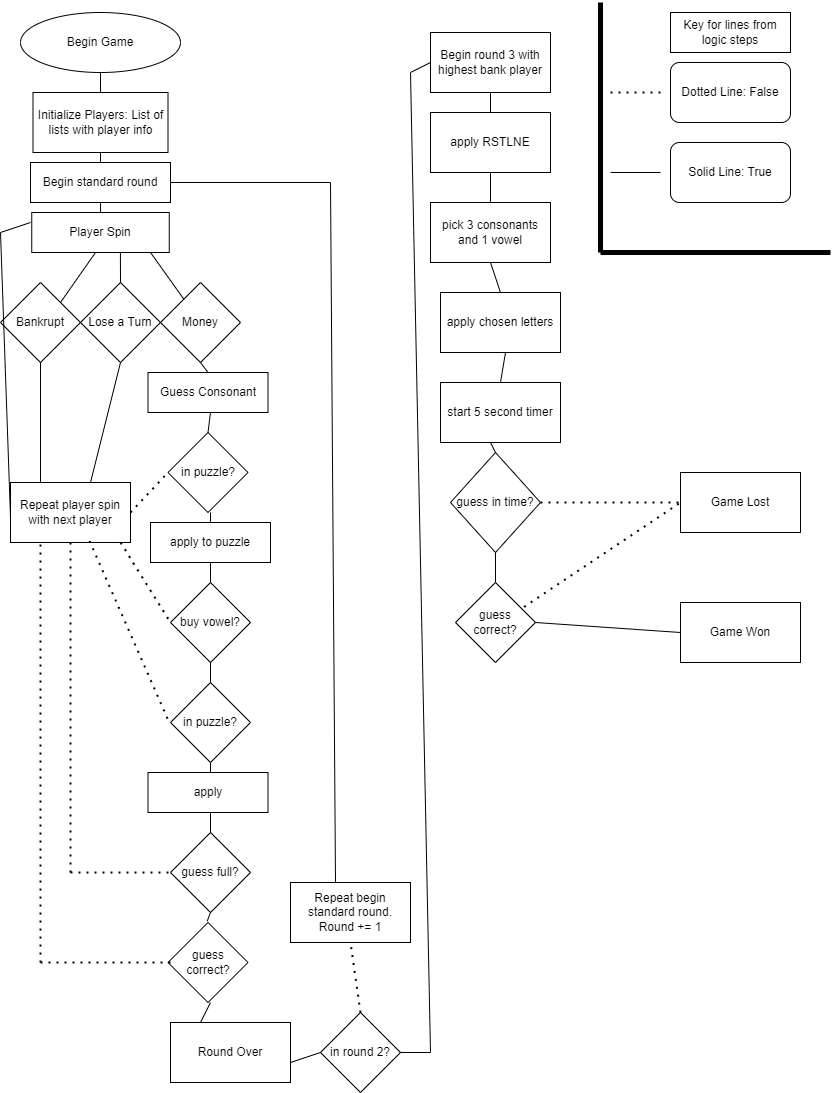

The diagram above was exported from draw.io. Its source (the exported page's mxGraphModel, read from the mxfile embedded in the PNG):
<mxGraphModel dx="1422" dy="1879" grid="1" gridSize="10" guides="1" tooltips="1" connect="1" arrows="1" fold="1" page="1" pageScale="1" pageWidth="850" pageHeight="1100" math="0" shadow="0">
  <root>
    <mxCell id="0" />
    <mxCell id="1" parent="0" />
    <mxCell id="MPOxfW9jIvUgEfNWOmTG-1" value="Begin Game" style="ellipse;whiteSpace=wrap;html=1;" vertex="1" parent="1">
      <mxGeometry x="30" y="10" width="160" height="60" as="geometry" />
    </mxCell>
    <mxCell id="MPOxfW9jIvUgEfNWOmTG-2" value="Initialize Players: List of lists with player info" style="rounded=0;whiteSpace=wrap;html=1;" vertex="1" parent="1">
      <mxGeometry x="42.5" y="90" width="135" height="60" as="geometry" />
    </mxCell>
    <mxCell id="MPOxfW9jIvUgEfNWOmTG-3" value="Player Spin" style="rounded=0;whiteSpace=wrap;html=1;" vertex="1" parent="1">
      <mxGeometry x="41.25" y="210" width="137.5" height="40" as="geometry" />
    </mxCell>
    <mxCell id="MPOxfW9jIvUgEfNWOmTG-5" value="Bankrupt" style="rhombus;whiteSpace=wrap;html=1;" vertex="1" parent="1">
      <mxGeometry x="10" y="280" width="80" height="80" as="geometry" />
    </mxCell>
    <mxCell id="MPOxfW9jIvUgEfNWOmTG-6" value="Lose a Turn" style="rhombus;whiteSpace=wrap;html=1;" vertex="1" parent="1">
      <mxGeometry x="90" y="280" width="80" height="80" as="geometry" />
    </mxCell>
    <mxCell id="MPOxfW9jIvUgEfNWOmTG-7" value="Money" style="rhombus;whiteSpace=wrap;html=1;" vertex="1" parent="1">
      <mxGeometry x="170" y="280" width="80" height="80" as="geometry" />
    </mxCell>
    <mxCell id="MPOxfW9jIvUgEfNWOmTG-8" value="Repeat player spin with next player" style="rounded=0;whiteSpace=wrap;html=1;" vertex="1" parent="1">
      <mxGeometry x="20" y="480" width="120" height="60" as="geometry" />
    </mxCell>
    <mxCell id="MPOxfW9jIvUgEfNWOmTG-10" value="Guess Consonant" style="rounded=0;whiteSpace=wrap;html=1;" vertex="1" parent="1">
      <mxGeometry x="157.5" y="370" width="120" height="40" as="geometry" />
    </mxCell>
    <mxCell id="MPOxfW9jIvUgEfNWOmTG-11" value="in puzzle?" style="rhombus;whiteSpace=wrap;html=1;" vertex="1" parent="1">
      <mxGeometry x="177.5" y="430" width="80" height="80" as="geometry" />
    </mxCell>
    <mxCell id="MPOxfW9jIvUgEfNWOmTG-13" value="apply to puzzle" style="rounded=0;whiteSpace=wrap;html=1;" vertex="1" parent="1">
      <mxGeometry x="160" y="520" width="120" height="40" as="geometry" />
    </mxCell>
    <mxCell id="MPOxfW9jIvUgEfNWOmTG-14" value="buy vowel?" style="rhombus;whiteSpace=wrap;html=1;" vertex="1" parent="1">
      <mxGeometry x="180" y="580" width="80" height="80" as="geometry" />
    </mxCell>
    <mxCell id="MPOxfW9jIvUgEfNWOmTG-16" value="in puzzle?" style="rhombus;whiteSpace=wrap;html=1;" vertex="1" parent="1">
      <mxGeometry x="180" y="680" width="80" height="80" as="geometry" />
    </mxCell>
    <mxCell id="MPOxfW9jIvUgEfNWOmTG-18" value="apply" style="rounded=0;whiteSpace=wrap;html=1;" vertex="1" parent="1">
      <mxGeometry x="157.5" y="770" width="120" height="40" as="geometry" />
    </mxCell>
    <mxCell id="MPOxfW9jIvUgEfNWOmTG-19" value="guess full?" style="rhombus;whiteSpace=wrap;html=1;" vertex="1" parent="1">
      <mxGeometry x="180" y="830" width="80" height="80" as="geometry" />
    </mxCell>
    <mxCell id="MPOxfW9jIvUgEfNWOmTG-20" value="guess correct?" style="rhombus;whiteSpace=wrap;html=1;" vertex="1" parent="1">
      <mxGeometry x="177.5" y="920" width="80" height="80" as="geometry" />
    </mxCell>
    <mxCell id="MPOxfW9jIvUgEfNWOmTG-21" value="Round Over" style="rounded=0;whiteSpace=wrap;html=1;" vertex="1" parent="1">
      <mxGeometry x="180" y="1020" width="120" height="60" as="geometry" />
    </mxCell>
    <mxCell id="MPOxfW9jIvUgEfNWOmTG-22" value="in round 2?" style="rhombus;whiteSpace=wrap;html=1;" vertex="1" parent="1">
      <mxGeometry x="330" y="1010" width="80" height="80" as="geometry" />
    </mxCell>
    <mxCell id="MPOxfW9jIvUgEfNWOmTG-23" value="Begin standard round" style="rounded=0;whiteSpace=wrap;html=1;" vertex="1" parent="1">
      <mxGeometry x="40" y="160" width="140" height="40" as="geometry" />
    </mxCell>
    <mxCell id="MPOxfW9jIvUgEfNWOmTG-24" value="Repeat begin standard round. Round += 1" style="rounded=0;whiteSpace=wrap;html=1;" vertex="1" parent="1">
      <mxGeometry x="300" y="880" width="120" height="60" as="geometry" />
    </mxCell>
    <mxCell id="MPOxfW9jIvUgEfNWOmTG-25" value="Begin round 3 with highest bank player" style="rounded=0;whiteSpace=wrap;html=1;" vertex="1" parent="1">
      <mxGeometry x="440" y="30" width="120" height="60" as="geometry" />
    </mxCell>
    <mxCell id="MPOxfW9jIvUgEfNWOmTG-28" value="pick 3 consonants and 1 vowel" style="rounded=0;whiteSpace=wrap;html=1;" vertex="1" parent="1">
      <mxGeometry x="440" y="200" width="120" height="60" as="geometry" />
    </mxCell>
    <mxCell id="MPOxfW9jIvUgEfNWOmTG-29" value="apply chosen letters" style="rounded=0;whiteSpace=wrap;html=1;" vertex="1" parent="1">
      <mxGeometry x="450" y="290" width="120" height="60" as="geometry" />
    </mxCell>
    <mxCell id="MPOxfW9jIvUgEfNWOmTG-30" value="start 5 second timer" style="rounded=0;whiteSpace=wrap;html=1;" vertex="1" parent="1">
      <mxGeometry x="450" y="380" width="120" height="60" as="geometry" />
    </mxCell>
    <mxCell id="MPOxfW9jIvUgEfNWOmTG-31" value="guess in time?" style="rhombus;whiteSpace=wrap;html=1;" vertex="1" parent="1">
      <mxGeometry x="460" y="450" width="90" height="100" as="geometry" />
    </mxCell>
    <mxCell id="MPOxfW9jIvUgEfNWOmTG-32" value="Game Lost" style="rounded=0;whiteSpace=wrap;html=1;" vertex="1" parent="1">
      <mxGeometry x="690" y="470" width="120" height="60" as="geometry" />
    </mxCell>
    <mxCell id="MPOxfW9jIvUgEfNWOmTG-33" value="guess correct?" style="rhombus;whiteSpace=wrap;html=1;" vertex="1" parent="1">
      <mxGeometry x="465" y="580" width="80" height="80" as="geometry" />
    </mxCell>
    <mxCell id="MPOxfW9jIvUgEfNWOmTG-34" value="Game Won" style="rounded=0;whiteSpace=wrap;html=1;" vertex="1" parent="1">
      <mxGeometry x="690" y="600" width="120" height="60" as="geometry" />
    </mxCell>
    <mxCell id="MPOxfW9jIvUgEfNWOmTG-35" value="" style="endArrow=none;html=1;rounded=0;exitX=0.5;exitY=0;exitDx=0;exitDy=0;" edge="1" parent="1" source="MPOxfW9jIvUgEfNWOmTG-2">
      <mxGeometry width="50" height="50" relative="1" as="geometry">
        <mxPoint x="170" y="150" as="sourcePoint" />
        <mxPoint x="110" y="70" as="targetPoint" />
      </mxGeometry>
    </mxCell>
    <mxCell id="MPOxfW9jIvUgEfNWOmTG-36" value="" style="endArrow=none;html=1;rounded=0;exitX=0.5;exitY=0;exitDx=0;exitDy=0;" edge="1" parent="1" source="MPOxfW9jIvUgEfNWOmTG-23">
      <mxGeometry width="50" height="50" relative="1" as="geometry">
        <mxPoint x="60" y="200" as="sourcePoint" />
        <mxPoint x="110" y="150" as="targetPoint" />
      </mxGeometry>
    </mxCell>
    <mxCell id="MPOxfW9jIvUgEfNWOmTG-37" value="" style="endArrow=none;html=1;rounded=0;entryX=0.5;entryY=1;entryDx=0;entryDy=0;" edge="1" parent="1" source="MPOxfW9jIvUgEfNWOmTG-3" target="MPOxfW9jIvUgEfNWOmTG-23">
      <mxGeometry width="50" height="50" relative="1" as="geometry">
        <mxPoint x="40" y="210" as="sourcePoint" />
        <mxPoint x="120" y="200" as="targetPoint" />
      </mxGeometry>
    </mxCell>
    <mxCell id="MPOxfW9jIvUgEfNWOmTG-38" value="" style="endArrow=none;html=1;rounded=0;" edge="1" parent="1">
      <mxGeometry width="50" height="50" relative="1" as="geometry">
        <mxPoint x="70" y="300" as="sourcePoint" />
        <mxPoint x="105" y="250" as="targetPoint" />
        <Array as="points" />
      </mxGeometry>
    </mxCell>
    <mxCell id="MPOxfW9jIvUgEfNWOmTG-39" value="" style="endArrow=none;html=1;rounded=0;exitX=0.5;exitY=0;exitDx=0;exitDy=0;" edge="1" parent="1" source="MPOxfW9jIvUgEfNWOmTG-6">
      <mxGeometry width="50" height="50" relative="1" as="geometry">
        <mxPoint x="129.41" y="300" as="sourcePoint" />
        <mxPoint x="129.91" y="250" as="targetPoint" />
      </mxGeometry>
    </mxCell>
    <mxCell id="MPOxfW9jIvUgEfNWOmTG-40" value="" style="endArrow=none;html=1;rounded=0;" edge="1" parent="1" target="MPOxfW9jIvUgEfNWOmTG-7">
      <mxGeometry width="50" height="50" relative="1" as="geometry">
        <mxPoint x="160" y="250" as="sourcePoint" />
        <mxPoint x="210" y="200" as="targetPoint" />
      </mxGeometry>
    </mxCell>
    <mxCell id="MPOxfW9jIvUgEfNWOmTG-41" value="" style="endArrow=none;html=1;rounded=0;exitX=0.25;exitY=0;exitDx=0;exitDy=0;" edge="1" parent="1" source="MPOxfW9jIvUgEfNWOmTG-8">
      <mxGeometry width="50" height="50" relative="1" as="geometry">
        <mxPoint x="-80" y="410" as="sourcePoint" />
        <mxPoint x="50" y="360" as="targetPoint" />
      </mxGeometry>
    </mxCell>
    <mxCell id="MPOxfW9jIvUgEfNWOmTG-42" value="" style="endArrow=none;html=1;rounded=0;" edge="1" parent="1">
      <mxGeometry width="50" height="50" relative="1" as="geometry">
        <mxPoint x="100" y="480" as="sourcePoint" />
        <mxPoint x="130" y="360" as="targetPoint" />
      </mxGeometry>
    </mxCell>
    <mxCell id="MPOxfW9jIvUgEfNWOmTG-43" value="" style="endArrow=none;html=1;rounded=0;entryX=0.5;entryY=1;entryDx=0;entryDy=0;exitX=0.5;exitY=0;exitDx=0;exitDy=0;" edge="1" parent="1" source="MPOxfW9jIvUgEfNWOmTG-10" target="MPOxfW9jIvUgEfNWOmTG-7">
      <mxGeometry width="50" height="50" relative="1" as="geometry">
        <mxPoint x="290" y="340" as="sourcePoint" />
        <mxPoint x="340" y="290" as="targetPoint" />
      </mxGeometry>
    </mxCell>
    <mxCell id="MPOxfW9jIvUgEfNWOmTG-45" value="" style="endArrow=none;html=1;rounded=0;exitX=0.5;exitY=0;exitDx=0;exitDy=0;" edge="1" parent="1" source="MPOxfW9jIvUgEfNWOmTG-11">
      <mxGeometry width="50" height="50" relative="1" as="geometry">
        <mxPoint x="170" y="460" as="sourcePoint" />
        <mxPoint x="220" y="410" as="targetPoint" />
      </mxGeometry>
    </mxCell>
    <mxCell id="MPOxfW9jIvUgEfNWOmTG-48" value="" style="endArrow=none;dashed=1;html=1;dashPattern=1 3;strokeWidth=2;rounded=0;" edge="1" parent="1">
      <mxGeometry width="50" height="50" relative="1" as="geometry">
        <mxPoint x="620" y="90" as="sourcePoint" />
        <mxPoint x="670" y="90" as="targetPoint" />
      </mxGeometry>
    </mxCell>
    <mxCell id="MPOxfW9jIvUgEfNWOmTG-50" value="Dotted Line: False" style="rounded=1;whiteSpace=wrap;html=1;" vertex="1" parent="1">
      <mxGeometry x="680" y="60" width="120" height="60" as="geometry" />
    </mxCell>
    <mxCell id="MPOxfW9jIvUgEfNWOmTG-51" value="" style="endArrow=none;html=1;rounded=0;" edge="1" parent="1">
      <mxGeometry width="50" height="50" relative="1" as="geometry">
        <mxPoint x="620" y="170" as="sourcePoint" />
        <mxPoint x="670" y="170" as="targetPoint" />
      </mxGeometry>
    </mxCell>
    <mxCell id="MPOxfW9jIvUgEfNWOmTG-52" value="Solid Line: True" style="rounded=1;whiteSpace=wrap;html=1;" vertex="1" parent="1">
      <mxGeometry x="680" y="140" width="120" height="60" as="geometry" />
    </mxCell>
    <mxCell id="MPOxfW9jIvUgEfNWOmTG-53" value="Key for lines from logic steps" style="rounded=0;whiteSpace=wrap;html=1;" vertex="1" parent="1">
      <mxGeometry x="680" y="10" width="120" height="40" as="geometry" />
    </mxCell>
    <mxCell id="MPOxfW9jIvUgEfNWOmTG-54" value="" style="endArrow=none;dashed=1;html=1;dashPattern=1 3;strokeWidth=2;rounded=0;" edge="1" parent="1">
      <mxGeometry width="50" height="50" relative="1" as="geometry">
        <mxPoint x="140" y="510" as="sourcePoint" />
        <mxPoint x="177.5" y="470" as="targetPoint" />
      </mxGeometry>
    </mxCell>
    <mxCell id="MPOxfW9jIvUgEfNWOmTG-55" value="" style="endArrow=none;html=1;rounded=0;" edge="1" parent="1">
      <mxGeometry width="50" height="50" relative="1" as="geometry">
        <mxPoint x="220" y="520" as="sourcePoint" />
        <mxPoint x="220" y="510" as="targetPoint" />
      </mxGeometry>
    </mxCell>
    <mxCell id="MPOxfW9jIvUgEfNWOmTG-56" value="" style="endArrow=none;html=1;rounded=0;exitX=0.5;exitY=0;exitDx=0;exitDy=0;" edge="1" parent="1" source="MPOxfW9jIvUgEfNWOmTG-14">
      <mxGeometry width="50" height="50" relative="1" as="geometry">
        <mxPoint x="170" y="610" as="sourcePoint" />
        <mxPoint x="220" y="560" as="targetPoint" />
      </mxGeometry>
    </mxCell>
    <mxCell id="MPOxfW9jIvUgEfNWOmTG-57" value="" style="endArrow=none;dashed=1;html=1;dashPattern=1 3;strokeWidth=2;rounded=0;" edge="1" parent="1">
      <mxGeometry width="50" height="50" relative="1" as="geometry">
        <mxPoint x="130" y="540" as="sourcePoint" />
        <mxPoint x="180" y="620" as="targetPoint" />
      </mxGeometry>
    </mxCell>
    <mxCell id="MPOxfW9jIvUgEfNWOmTG-58" value="" style="endArrow=none;html=1;rounded=0;exitX=0.5;exitY=0;exitDx=0;exitDy=0;" edge="1" parent="1" source="MPOxfW9jIvUgEfNWOmTG-16">
      <mxGeometry width="50" height="50" relative="1" as="geometry">
        <mxPoint x="170" y="710" as="sourcePoint" />
        <mxPoint x="220" y="660" as="targetPoint" />
      </mxGeometry>
    </mxCell>
    <mxCell id="MPOxfW9jIvUgEfNWOmTG-59" value="" style="endArrow=none;dashed=1;html=1;dashPattern=1 3;strokeWidth=2;rounded=0;exitX=0.659;exitY=0.975;exitDx=0;exitDy=0;exitPerimeter=0;" edge="1" parent="1" source="MPOxfW9jIvUgEfNWOmTG-8">
      <mxGeometry width="50" height="50" relative="1" as="geometry">
        <mxPoint x="128.75" y="770" as="sourcePoint" />
        <mxPoint x="178.75" y="720" as="targetPoint" />
      </mxGeometry>
    </mxCell>
    <mxCell id="MPOxfW9jIvUgEfNWOmTG-60" value="" style="endArrow=none;html=1;rounded=0;" edge="1" parent="1">
      <mxGeometry width="50" height="50" relative="1" as="geometry">
        <mxPoint x="220" y="770" as="sourcePoint" />
        <mxPoint x="220" y="760" as="targetPoint" />
      </mxGeometry>
    </mxCell>
    <mxCell id="MPOxfW9jIvUgEfNWOmTG-61" value="" style="endArrow=none;html=1;rounded=0;exitX=0.5;exitY=0;exitDx=0;exitDy=0;" edge="1" parent="1" source="MPOxfW9jIvUgEfNWOmTG-19">
      <mxGeometry width="50" height="50" relative="1" as="geometry">
        <mxPoint x="170" y="860" as="sourcePoint" />
        <mxPoint x="220" y="810" as="targetPoint" />
      </mxGeometry>
    </mxCell>
    <mxCell id="MPOxfW9jIvUgEfNWOmTG-62" value="" style="endArrow=none;dashed=1;html=1;dashPattern=1 3;strokeWidth=2;rounded=0;" edge="1" parent="1">
      <mxGeometry width="50" height="50" relative="1" as="geometry">
        <mxPoint x="80" y="870" as="sourcePoint" />
        <mxPoint x="180" y="870" as="targetPoint" />
      </mxGeometry>
    </mxCell>
    <mxCell id="MPOxfW9jIvUgEfNWOmTG-63" value="" style="endArrow=none;dashed=1;html=1;dashPattern=1 3;strokeWidth=2;rounded=0;entryX=0.5;entryY=1;entryDx=0;entryDy=0;" edge="1" parent="1" target="MPOxfW9jIvUgEfNWOmTG-8">
      <mxGeometry width="50" height="50" relative="1" as="geometry">
        <mxPoint x="80" y="870" as="sourcePoint" />
        <mxPoint x="130" y="820" as="targetPoint" />
      </mxGeometry>
    </mxCell>
    <mxCell id="MPOxfW9jIvUgEfNWOmTG-64" value="" style="endArrow=none;html=1;rounded=0;exitX=0.459;exitY=1.108;exitDx=0;exitDy=0;exitPerimeter=0;" edge="1" parent="1" source="MPOxfW9jIvUgEfNWOmTG-19">
      <mxGeometry width="50" height="50" relative="1" as="geometry">
        <mxPoint x="170" y="960" as="sourcePoint" />
        <mxPoint x="220" y="910" as="targetPoint" />
      </mxGeometry>
    </mxCell>
    <mxCell id="MPOxfW9jIvUgEfNWOmTG-65" value="" style="endArrow=none;dashed=1;html=1;dashPattern=1 3;strokeWidth=2;rounded=0;" edge="1" parent="1">
      <mxGeometry width="50" height="50" relative="1" as="geometry">
        <mxPoint x="50" y="960" as="sourcePoint" />
        <mxPoint x="180" y="960" as="targetPoint" />
      </mxGeometry>
    </mxCell>
    <mxCell id="MPOxfW9jIvUgEfNWOmTG-66" value="" style="endArrow=none;dashed=1;html=1;dashPattern=1 3;strokeWidth=2;rounded=0;entryX=0.25;entryY=1;entryDx=0;entryDy=0;" edge="1" parent="1" target="MPOxfW9jIvUgEfNWOmTG-8">
      <mxGeometry width="50" height="50" relative="1" as="geometry">
        <mxPoint x="50" y="960" as="sourcePoint" />
        <mxPoint x="100" y="910" as="targetPoint" />
      </mxGeometry>
    </mxCell>
    <mxCell id="MPOxfW9jIvUgEfNWOmTG-67" value="" style="endArrow=none;html=1;rounded=0;exitX=0.25;exitY=0;exitDx=0;exitDy=0;" edge="1" parent="1" source="MPOxfW9jIvUgEfNWOmTG-21">
      <mxGeometry width="50" height="50" relative="1" as="geometry">
        <mxPoint x="170" y="1050" as="sourcePoint" />
        <mxPoint x="220" y="1000" as="targetPoint" />
      </mxGeometry>
    </mxCell>
    <mxCell id="MPOxfW9jIvUgEfNWOmTG-68" value="" style="endArrow=none;html=1;rounded=0;entryX=0;entryY=0.5;entryDx=0;entryDy=0;" edge="1" parent="1" target="MPOxfW9jIvUgEfNWOmTG-22">
      <mxGeometry width="50" height="50" relative="1" as="geometry">
        <mxPoint x="300" y="1060" as="sourcePoint" />
        <mxPoint x="350" y="1010" as="targetPoint" />
      </mxGeometry>
    </mxCell>
    <mxCell id="MPOxfW9jIvUgEfNWOmTG-69" value="" style="endArrow=none;dashed=1;html=1;dashPattern=1 3;strokeWidth=2;rounded=0;entryX=0.5;entryY=1;entryDx=0;entryDy=0;" edge="1" parent="1" target="MPOxfW9jIvUgEfNWOmTG-24">
      <mxGeometry width="50" height="50" relative="1" as="geometry">
        <mxPoint x="370" y="1010" as="sourcePoint" />
        <mxPoint x="420" y="960" as="targetPoint" />
      </mxGeometry>
    </mxCell>
    <mxCell id="MPOxfW9jIvUgEfNWOmTG-70" value="" style="endArrow=none;html=1;rounded=0;" edge="1" parent="1">
      <mxGeometry width="50" height="50" relative="1" as="geometry">
        <mxPoint x="345" y="880" as="sourcePoint" />
        <mxPoint x="340" y="180" as="targetPoint" />
      </mxGeometry>
    </mxCell>
    <mxCell id="MPOxfW9jIvUgEfNWOmTG-71" value="" style="endArrow=none;html=1;rounded=0;exitX=1;exitY=0.5;exitDx=0;exitDy=0;" edge="1" parent="1" source="MPOxfW9jIvUgEfNWOmTG-23">
      <mxGeometry width="50" height="50" relative="1" as="geometry">
        <mxPoint x="290" y="230" as="sourcePoint" />
        <mxPoint x="340" y="180" as="targetPoint" />
      </mxGeometry>
    </mxCell>
    <mxCell id="MPOxfW9jIvUgEfNWOmTG-72" value="" style="endArrow=none;html=1;rounded=0;" edge="1" parent="1">
      <mxGeometry width="50" height="50" relative="1" as="geometry">
        <mxPoint x="10" y="230" as="sourcePoint" />
        <mxPoint x="20" y="515" as="targetPoint" />
      </mxGeometry>
    </mxCell>
    <mxCell id="MPOxfW9jIvUgEfNWOmTG-73" value="" style="endArrow=none;html=1;rounded=0;" edge="1" parent="1">
      <mxGeometry width="50" height="50" relative="1" as="geometry">
        <mxPoint x="10" y="230" as="sourcePoint" />
        <mxPoint x="40" y="220" as="targetPoint" />
      </mxGeometry>
    </mxCell>
    <mxCell id="MPOxfW9jIvUgEfNWOmTG-74" value="" style="endArrow=none;html=1;rounded=0;" edge="1" parent="1">
      <mxGeometry width="50" height="50" relative="1" as="geometry">
        <mxPoint x="410" y="1050" as="sourcePoint" />
        <mxPoint x="440" y="1050" as="targetPoint" />
      </mxGeometry>
    </mxCell>
    <mxCell id="MPOxfW9jIvUgEfNWOmTG-75" value="" style="endArrow=none;html=1;rounded=0;" edge="1" parent="1">
      <mxGeometry width="50" height="50" relative="1" as="geometry">
        <mxPoint x="440" y="1050" as="sourcePoint" />
        <mxPoint x="420" y="70" as="targetPoint" />
      </mxGeometry>
    </mxCell>
    <mxCell id="MPOxfW9jIvUgEfNWOmTG-76" value="" style="endArrow=none;html=1;rounded=0;entryX=0;entryY=0.5;entryDx=0;entryDy=0;" edge="1" parent="1" target="MPOxfW9jIvUgEfNWOmTG-25">
      <mxGeometry width="50" height="50" relative="1" as="geometry">
        <mxPoint x="420" y="70" as="sourcePoint" />
        <mxPoint x="460" y="20" as="targetPoint" />
      </mxGeometry>
    </mxCell>
    <mxCell id="MPOxfW9jIvUgEfNWOmTG-77" value="" style="endArrow=none;html=1;rounded=0;startArrow=none;" edge="1" parent="1" source="MPOxfW9jIvUgEfNWOmTG-27">
      <mxGeometry width="50" height="50" relative="1" as="geometry">
        <mxPoint x="420" y="170" as="sourcePoint" />
        <mxPoint x="470" y="120" as="targetPoint" />
      </mxGeometry>
    </mxCell>
    <mxCell id="MPOxfW9jIvUgEfNWOmTG-27" value="apply RSTLNE" style="rounded=0;whiteSpace=wrap;html=1;" vertex="1" parent="1">
      <mxGeometry x="440" y="110" width="120" height="60" as="geometry" />
    </mxCell>
    <mxCell id="MPOxfW9jIvUgEfNWOmTG-79" value="" style="endArrow=none;html=1;rounded=0;exitX=0.5;exitY=0;exitDx=0;exitDy=0;" edge="1" parent="1" source="MPOxfW9jIvUgEfNWOmTG-27">
      <mxGeometry width="50" height="50" relative="1" as="geometry">
        <mxPoint x="450" y="140" as="sourcePoint" />
        <mxPoint x="500" y="90" as="targetPoint" />
      </mxGeometry>
    </mxCell>
    <mxCell id="MPOxfW9jIvUgEfNWOmTG-80" value="" style="endArrow=none;html=1;rounded=0;exitX=0.5;exitY=0;exitDx=0;exitDy=0;" edge="1" parent="1" source="MPOxfW9jIvUgEfNWOmTG-28">
      <mxGeometry width="50" height="50" relative="1" as="geometry">
        <mxPoint x="450" y="220" as="sourcePoint" />
        <mxPoint x="500" y="170" as="targetPoint" />
      </mxGeometry>
    </mxCell>
    <mxCell id="MPOxfW9jIvUgEfNWOmTG-81" value="" style="endArrow=none;html=1;rounded=0;exitX=0.5;exitY=0;exitDx=0;exitDy=0;" edge="1" parent="1" source="MPOxfW9jIvUgEfNWOmTG-29">
      <mxGeometry width="50" height="50" relative="1" as="geometry">
        <mxPoint x="450" y="310" as="sourcePoint" />
        <mxPoint x="500" y="260" as="targetPoint" />
      </mxGeometry>
    </mxCell>
    <mxCell id="MPOxfW9jIvUgEfNWOmTG-82" value="" style="endArrow=none;html=1;rounded=0;exitX=0.5;exitY=0;exitDx=0;exitDy=0;" edge="1" parent="1" source="MPOxfW9jIvUgEfNWOmTG-30">
      <mxGeometry width="50" height="50" relative="1" as="geometry">
        <mxPoint x="465" y="400" as="sourcePoint" />
        <mxPoint x="515" y="350" as="targetPoint" />
      </mxGeometry>
    </mxCell>
    <mxCell id="MPOxfW9jIvUgEfNWOmTG-83" value="" style="endArrow=none;html=1;rounded=0;exitX=0.5;exitY=0;exitDx=0;exitDy=0;" edge="1" parent="1" source="MPOxfW9jIvUgEfNWOmTG-31">
      <mxGeometry width="50" height="50" relative="1" as="geometry">
        <mxPoint x="450" y="490" as="sourcePoint" />
        <mxPoint x="500" y="440" as="targetPoint" />
      </mxGeometry>
    </mxCell>
    <mxCell id="MPOxfW9jIvUgEfNWOmTG-84" value="" style="endArrow=none;dashed=1;html=1;dashPattern=1 3;strokeWidth=2;rounded=0;entryX=0;entryY=0.5;entryDx=0;entryDy=0;" edge="1" parent="1" target="MPOxfW9jIvUgEfNWOmTG-32">
      <mxGeometry width="50" height="50" relative="1" as="geometry">
        <mxPoint x="550" y="500" as="sourcePoint" />
        <mxPoint x="600" y="450" as="targetPoint" />
      </mxGeometry>
    </mxCell>
    <mxCell id="MPOxfW9jIvUgEfNWOmTG-85" value="" style="endArrow=none;html=1;rounded=0;entryX=0.5;entryY=1;entryDx=0;entryDy=0;" edge="1" parent="1" target="MPOxfW9jIvUgEfNWOmTG-31">
      <mxGeometry width="50" height="50" relative="1" as="geometry">
        <mxPoint x="505" y="580" as="sourcePoint" />
        <mxPoint x="560" y="530" as="targetPoint" />
      </mxGeometry>
    </mxCell>
    <mxCell id="MPOxfW9jIvUgEfNWOmTG-86" value="" style="endArrow=none;dashed=1;html=1;dashPattern=1 3;strokeWidth=2;rounded=0;entryX=0;entryY=0.5;entryDx=0;entryDy=0;exitX=0.857;exitY=0.305;exitDx=0;exitDy=0;exitPerimeter=0;" edge="1" parent="1" source="MPOxfW9jIvUgEfNWOmTG-33" target="MPOxfW9jIvUgEfNWOmTG-32">
      <mxGeometry width="50" height="50" relative="1" as="geometry">
        <mxPoint x="540" y="600" as="sourcePoint" />
        <mxPoint x="590" y="550" as="targetPoint" />
      </mxGeometry>
    </mxCell>
    <mxCell id="MPOxfW9jIvUgEfNWOmTG-87" value="" style="endArrow=none;html=1;rounded=0;entryX=0;entryY=0.5;entryDx=0;entryDy=0;" edge="1" parent="1" target="MPOxfW9jIvUgEfNWOmTG-34">
      <mxGeometry width="50" height="50" relative="1" as="geometry">
        <mxPoint x="545" y="620" as="sourcePoint" />
        <mxPoint x="595" y="570" as="targetPoint" />
      </mxGeometry>
    </mxCell>
    <mxCell id="MPOxfW9jIvUgEfNWOmTG-88" value="" style="endArrow=none;html=1;rounded=0;strokeWidth=5;" edge="1" parent="1">
      <mxGeometry width="50" height="50" relative="1" as="geometry">
        <mxPoint x="610" y="250" as="sourcePoint" />
        <mxPoint x="610" as="targetPoint" />
      </mxGeometry>
    </mxCell>
    <mxCell id="MPOxfW9jIvUgEfNWOmTG-89" value="" style="endArrow=none;html=1;rounded=0;strokeWidth=5;" edge="1" parent="1">
      <mxGeometry width="50" height="50" relative="1" as="geometry">
        <mxPoint x="840" y="250" as="sourcePoint" />
        <mxPoint x="610" y="250" as="targetPoint" />
      </mxGeometry>
    </mxCell>
  </root>
</mxGraphModel>